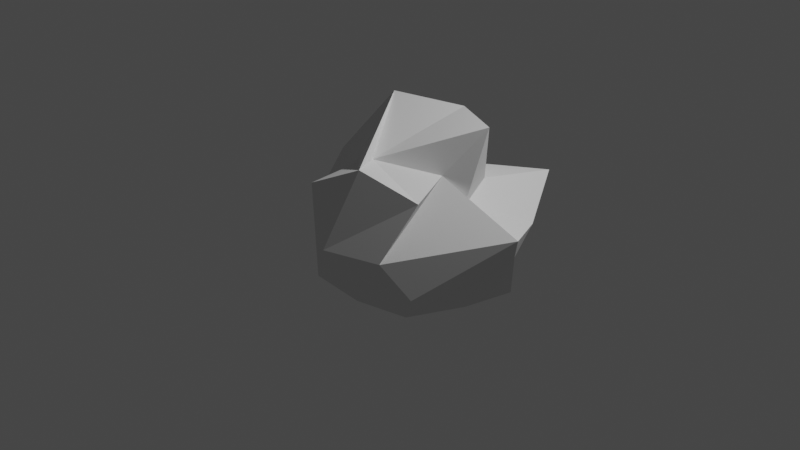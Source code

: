 # Source: intersect_shape.blend  (saved by Blender 2.91.10; exported with 4.5.12 LTS)
import bpy
from mathutils import Matrix  # noqa: F401  (used for matrix-valued properties, if any)

bpy.ops.wm.read_factory_settings(use_empty=True)
scene = bpy.context.scene
scene.name = 'Scene'

# ---- collections
col_collection = bpy.data.collections.new('Collection'); scene.collection.children.link(col_collection)

# ---- world
world_world = bpy.data.worlds.new('World'); scene.world = world_world
world_world.use_nodes = True; world_world.node_tree.nodes.clear()
_N = world_world.node_tree.nodes; _L = world_world.node_tree.links
n0 = _N.new('ShaderNodeOutputWorld'); n0.name = 'World Output'; n0.location = (300, 300)
n1 = _N.new('ShaderNodeBackground'); n1.name = 'Background'; n1.location = (10, 300)
n1.inputs[0].default_value = (0.05088, 0.05088, 0.05088, 1.0)
_L.new(n1.outputs[0], n0.inputs[0])
n0.is_active_output = True
world_world.color = (0.05088, 0.05088, 0.05088)
world_world.use_sun_shadow = False
world_world.sun_shadow_jitter_overblur = 0.0

# ---- cameras
cam_camera = bpy.data.cameras.new('Camera')
cam_camera.clip_end = 100.0
cam_camera.ortho_scale = 7.314

# ---- lights
light_light = bpy.data.lights.new('Light', 'POINT')
light_light.transmission_factor = 0.0
light_light.energy = 1000.0
light_light.shadow_soft_size = 0.1
light_light.shadow_maximum_resolution = 0.006
light_light.use_absolute_resolution = True

# ---- meshes
me_icosphere = bpy.data.meshes.new('Icosphere')
me_icosphere.from_pydata([(0.5262, 0.4558, -0.9934), (0.7236, -0.5257, -0.4472), (-0.2764, -0.8506, -0.4472), (-0.8944, 0.0, -0.4472), (0.2737, 0.994, -0.396), (0.7971, 0.5997, -0.1761), (0.8719, -0.5827, 0.6488), (-0.2128, -0.369, 0.6599), (-0.7236, 0.5257, 0.4472), (0.2764, 0.8506, 0.4472), (0.8944, 0.0, 0.4472), (0.5279, 0.354, 1.264), (0.4081, 0.02945, -0.8241), (0.4253, -0.309, -0.8507), (0.2629, -0.809, -0.5257), (1.16, 0.4546, -0.1618), (1.017, 0.5927, -0.6663), (-0.0951, 0.2312, -0.2904), (-0.6882, -0.5, -0.5257), (0.2344, 0.631, -0.2587), (-0.611, 0.9523, -0.4797), (0.4738, 0.9806, -0.1069), (1.456, 0.1409, 0.2385), (1.131, 0.7368, 0.1018), (0.0, -1.0, 0.0), (0.5878, -0.809, 0.0), (-0.9511, -0.309, 0.0), (-0.412, -0.7828, 0.5081), (-0.5878, 0.809, 0.0), (-0.703, 0.6705, 0.5385), (0.768, 1.4, 0.3679), (0.1923, 1.126, 0.2963), (0.7289, -0.136, 0.7512), (0.3036, -0.7903, 0.8693), (-0.8506, 0.0, 0.5257), (-0.2629, 0.809, 0.5257), (0.6882, 0.5, 0.5257), (0.1625, -0.5, 0.8507), (1.065, 0.1214, 1.261), (-0.2335, 0.1547, 1.272), (-0.1506, 0.4923, 0.9281), (0.1625, 0.5, 0.8507)], [], [(0, 13, 12), (1, 13, 15), (0, 12, 17), (0, 17, 19), (0, 19, 16), (1, 15, 22), (2, 14, 24), (3, 18, 26), (4, 20, 28), (5, 21, 30), (1, 22, 25), (2, 24, 27), (3, 26, 29), (4, 28, 31), (5, 30, 23), (6, 32, 37), (7, 33, 39), (8, 34, 40), (9, 35, 41), (10, 36, 38), (38, 41, 11), (38, 36, 41), (36, 9, 41), (41, 40, 11), (41, 35, 40), (35, 8, 40), (40, 39, 11), (40, 34, 39), (34, 7, 39), (39, 37, 11), (39, 33, 37), (33, 6, 37), (37, 38, 11), (37, 32, 38), (32, 10, 38), (23, 36, 10), (23, 30, 36), (30, 9, 36), (31, 35, 9), (31, 28, 35), (28, 8, 35), (29, 34, 8), (29, 26, 34), (26, 7, 34), (27, 33, 7), (27, 24, 33), (24, 6, 33), (25, 32, 6), (25, 22, 32), (22, 10, 32), (30, 31, 9), (30, 21, 31), (21, 4, 31), (28, 29, 8), (28, 20, 29), (20, 3, 29), (26, 27, 7), (26, 18, 27), (18, 2, 27), (24, 25, 6), (24, 14, 25), (14, 1, 25), (22, 23, 10), (22, 15, 23), (15, 5, 23), (16, 21, 5), (16, 19, 21), (19, 4, 21), (19, 20, 4), (19, 17, 20), (17, 3, 20), (17, 18, 3), (17, 12, 18), (12, 2, 18), (15, 16, 5), (15, 13, 16), (13, 0, 16), (12, 14, 2), (12, 13, 14), (13, 1, 14)])
_uv = me_icosphere.uv_layers.new(name='UVMap')
_uv.uv.foreach_set('vector', [0.8182, 0.0, 0.7727, 0.07873, 0.8636, 0.07873, 0.7273, 0.1575, 0.6818, 0.07873, 0.6364, 0.1575, 0.09091, 0.0, 0.04545, 0.07873, 0.1364, 0.07873, 0.2727, 0.0, 0.2273, 0.07873, 0.3182, 0.07873, 0.4545, 0.0, 0.4091, 0.07873, 0.5, 0.07873, 0.7273, 0.1575, 0.6364, 0.1575, 0.6818, 0.2362, 0.9091, 0.1575, 0.8182, 0.1575, 0.8636, 0.2362, 0.1818, 0.1575, 0.09091, 0.1575, 0.1364, 0.2362, 0.3636, 0.1575, 0.2727, 0.1575, 0.3182, 0.2362, 0.5455, 0.1575, 0.4545, 0.1575, 0.5, 0.2362, 0.7273, 0.1575, 0.6818, 0.2362, 0.7727, 0.2362, 0.9091, 0.1575, 0.8636, 0.2362, 0.9545, 0.2362, 0.1818, 0.1575, 0.1364, 0.2362, 0.2273, 0.2362, 0.3636, 0.1575, 0.3182, 0.2362, 0.4091, 0.2362, 0.5455, 0.1575, 0.5, 0.2362, 0.5909, 0.2362, 0.8182, 0.3149, 0.7273, 0.3149, 0.7727, 0.3937, 1.0, 0.3149, 0.9091, 0.3149, 0.9545, 0.3937, 0.2727, 0.3149, 0.1818, 0.3149, 0.2273, 0.3937, 0.4545, 0.3149, 0.3636, 0.3149, 0.4091, 0.3937, 0.6364, 0.3149, 0.5455, 0.3149, 0.5909, 0.3937, 0.5909, 0.3937, 0.5, 0.3937, 0.5455, 0.4724, 0.5909, 0.3937, 0.5455, 0.3149, 0.5, 0.3937, 0.5455, 0.3149, 0.4545, 0.3149, 0.5, 0.3937, 0.4091, 0.3937, 0.3182, 0.3937, 0.3636, 0.4724, 0.4091, 0.3937, 0.3636, 0.3149, 0.3182, 0.3937, 0.3636, 0.3149, 0.2727, 0.3149, 0.3182, 0.3937, 0.2273, 0.3937, 0.1364, 0.3937, 0.1818, 0.4724, 0.2273, 0.3937, 0.1818, 0.3149, 0.1364, 0.3937, 0.1818, 0.3149, 0.09091, 0.3149, 0.1364, 0.3937, 0.9545, 0.3937, 0.8636, 0.3937, 0.9091, 0.4724, 0.9545, 0.3937, 0.9091, 0.3149, 0.8636, 0.3937, 0.9091, 0.3149, 0.8182, 0.3149, 0.8636, 0.3937, 0.7727, 0.3937, 0.6818, 0.3937, 0.7273, 0.4724, 0.7727, 0.3937, 0.7273, 0.3149, 0.6818, 0.3937, 0.7273, 0.3149, 0.6364, 0.3149, 0.6818, 0.3937, 0.5909, 0.2362, 0.5455, 0.3149, 0.6364, 0.3149, 0.5909, 0.2362, 0.5, 0.2362, 0.5455, 0.3149, 0.5, 0.2362, 0.4545, 0.3149, 0.5455, 0.3149, 0.4091, 0.2362, 0.3636, 0.3149, 0.4545, 0.3149, 0.4091, 0.2362, 0.3182, 0.2362, 0.3636, 0.3149, 0.3182, 0.2362, 0.2727, 0.3149, 0.3636, 0.3149, 0.2273, 0.2362, 0.1818, 0.3149, 0.2727, 0.3149, 0.2273, 0.2362, 0.1364, 0.2362, 0.1818, 0.3149, 0.1364, 0.2362, 0.09091, 0.3149, 0.1818, 0.3149, 0.9545, 0.2362, 0.9091, 0.3149, 1.0, 0.3149, 0.9545, 0.2362, 0.8636, 0.2362, 0.9091, 0.3149, 0.8636, 0.2362, 0.8182, 0.3149, 0.9091, 0.3149, 0.7727, 0.2362, 0.7273, 0.3149, 0.8182, 0.3149, 0.7727, 0.2362, 0.6818, 0.2362, 0.7273, 0.3149, 0.6818, 0.2362, 0.6364, 0.3149, 0.7273, 0.3149, 0.5, 0.2362, 0.4091, 0.2362, 0.4545, 0.3149, 0.5, 0.2362, 0.4545, 0.1575, 0.4091, 0.2362, 0.4545, 0.1575, 0.3636, 0.1575, 0.4091, 0.2362, 0.3182, 0.2362, 0.2273, 0.2362, 0.2727, 0.3149, 0.3182, 0.2362, 0.2727, 0.1575, 0.2273, 0.2362, 0.2727, 0.1575, 0.1818, 0.1575, 0.2273, 0.2362, 0.1364, 0.2362, 0.04545, 0.2362, 0.09091, 0.3149, 0.1364, 0.2362, 0.09091, 0.1575, 0.04545, 0.2362, 0.09091, 0.1575, 0.0, 0.1575, 0.04545, 0.2362, 0.8636, 0.2362, 0.7727, 0.2362, 0.8182, 0.3149, 0.8636, 0.2362, 0.8182, 0.1575, 0.7727, 0.2362, 0.8182, 0.1575, 0.7273, 0.1575, 0.7727, 0.2362, 0.6818, 0.2362, 0.5909, 0.2362, 0.6364, 0.3149, 0.6818, 0.2362, 0.6364, 0.1575, 0.5909, 0.2362, 0.6364, 0.1575, 0.5455, 0.1575, 0.5909, 0.2362, 0.5, 0.07873, 0.4545, 0.1575, 0.5455, 0.1575, 0.5, 0.07873, 0.4091, 0.07873, 0.4545, 0.1575, 0.4091, 0.07873, 0.3636, 0.1575, 0.4545, 0.1575, 0.3182, 0.07873, 0.2727, 0.1575, 0.3636, 0.1575, 0.3182, 0.07873, 0.2273, 0.07873, 0.2727, 0.1575, 0.2273, 0.07873, 0.1818, 0.1575, 0.2727, 0.1575, 0.1364, 0.07873, 0.09091, 0.1575, 0.1818, 0.1575, 0.1364, 0.07873, 0.04545, 0.07873, 0.09091, 0.1575, 0.04545, 0.07873, 0.0, 0.1575, 0.09091, 0.1575, 0.6364, 0.1575, 0.5909, 0.07873, 0.5455, 0.1575, 0.6364, 0.1575, 0.6818, 0.07873, 0.5909, 0.07873, 0.6818, 0.07873, 0.6364, 0.0, 0.5909, 0.07873, 0.8636, 0.07873, 0.8182, 0.1575, 0.9091, 0.1575, 0.8636, 0.07873, 0.7727, 0.07873, 0.8182, 0.1575, 0.7727, 0.07873, 0.7273, 0.1575, 0.8182, 0.1575])
me_icosphere.use_remesh_fix_poles = True
me_icosphere.use_remesh_preserve_attributes = False
me_icosphere.use_mirror_vertex_groups = False
me_icosphere.update()

# ---- objects
ob_light = bpy.data.objects.new('Light', light_light)
ob_camera = bpy.data.objects.new('Camera', cam_camera)
ob_ico = bpy.data.objects.new('ico', me_icosphere)

# ---- transforms, parenting, visibility, modifiers, constraints
ob_light.location = (4.076, 1.005, 5.904)
ob_light.rotation_euler = (0.6503, 0.05522, 1.866)
ob_light.lock_rotations_4d = False
ob_light.empty_display_type = 'ARROWS'
ob_light.color = (0.0, 0.0, 0.0, 0.0)
ob_light.lineart.crease_threshold = 0.0
ob_camera.location = (7.359, -6.926, 4.958)
ob_camera.rotation_euler = (1.109, 0.0, 0.8149)
ob_camera.lock_rotations_4d = False
ob_camera.empty_display_type = 'ARROWS'
ob_camera.color = (0.0, 0.0, 0.0, 0.0)
ob_camera.display_type = 'WIRE'
ob_camera.lineart.crease_threshold = 0.0
ob_ico.location = (0.0, 0.0, 0.0)
ob_ico.lineart.crease_threshold = 0.0

# ---- collection membership
col_collection.objects.link(ob_light)
col_collection.objects.link(ob_camera)
col_collection.objects.link(ob_ico)

# ---- scene / render settings (as saved in the file)
scene.camera = ob_camera
scene.frame_start = 1; scene.frame_end = 250; scene.frame_set(2)
scene.render.engine = 'BLENDER_EEVEE_NEXT'
scene.cycles.use_denoising = False
scene.cycles.samples = 128
scene.cycles.sampling_pattern = 'TABULATED_SOBOL'
scene.cycles.use_adaptive_sampling = False
scene.cycles.use_light_tree = False
scene.view_settings.view_transform = 'Filmic'
bpy.context.view_layer.update()
